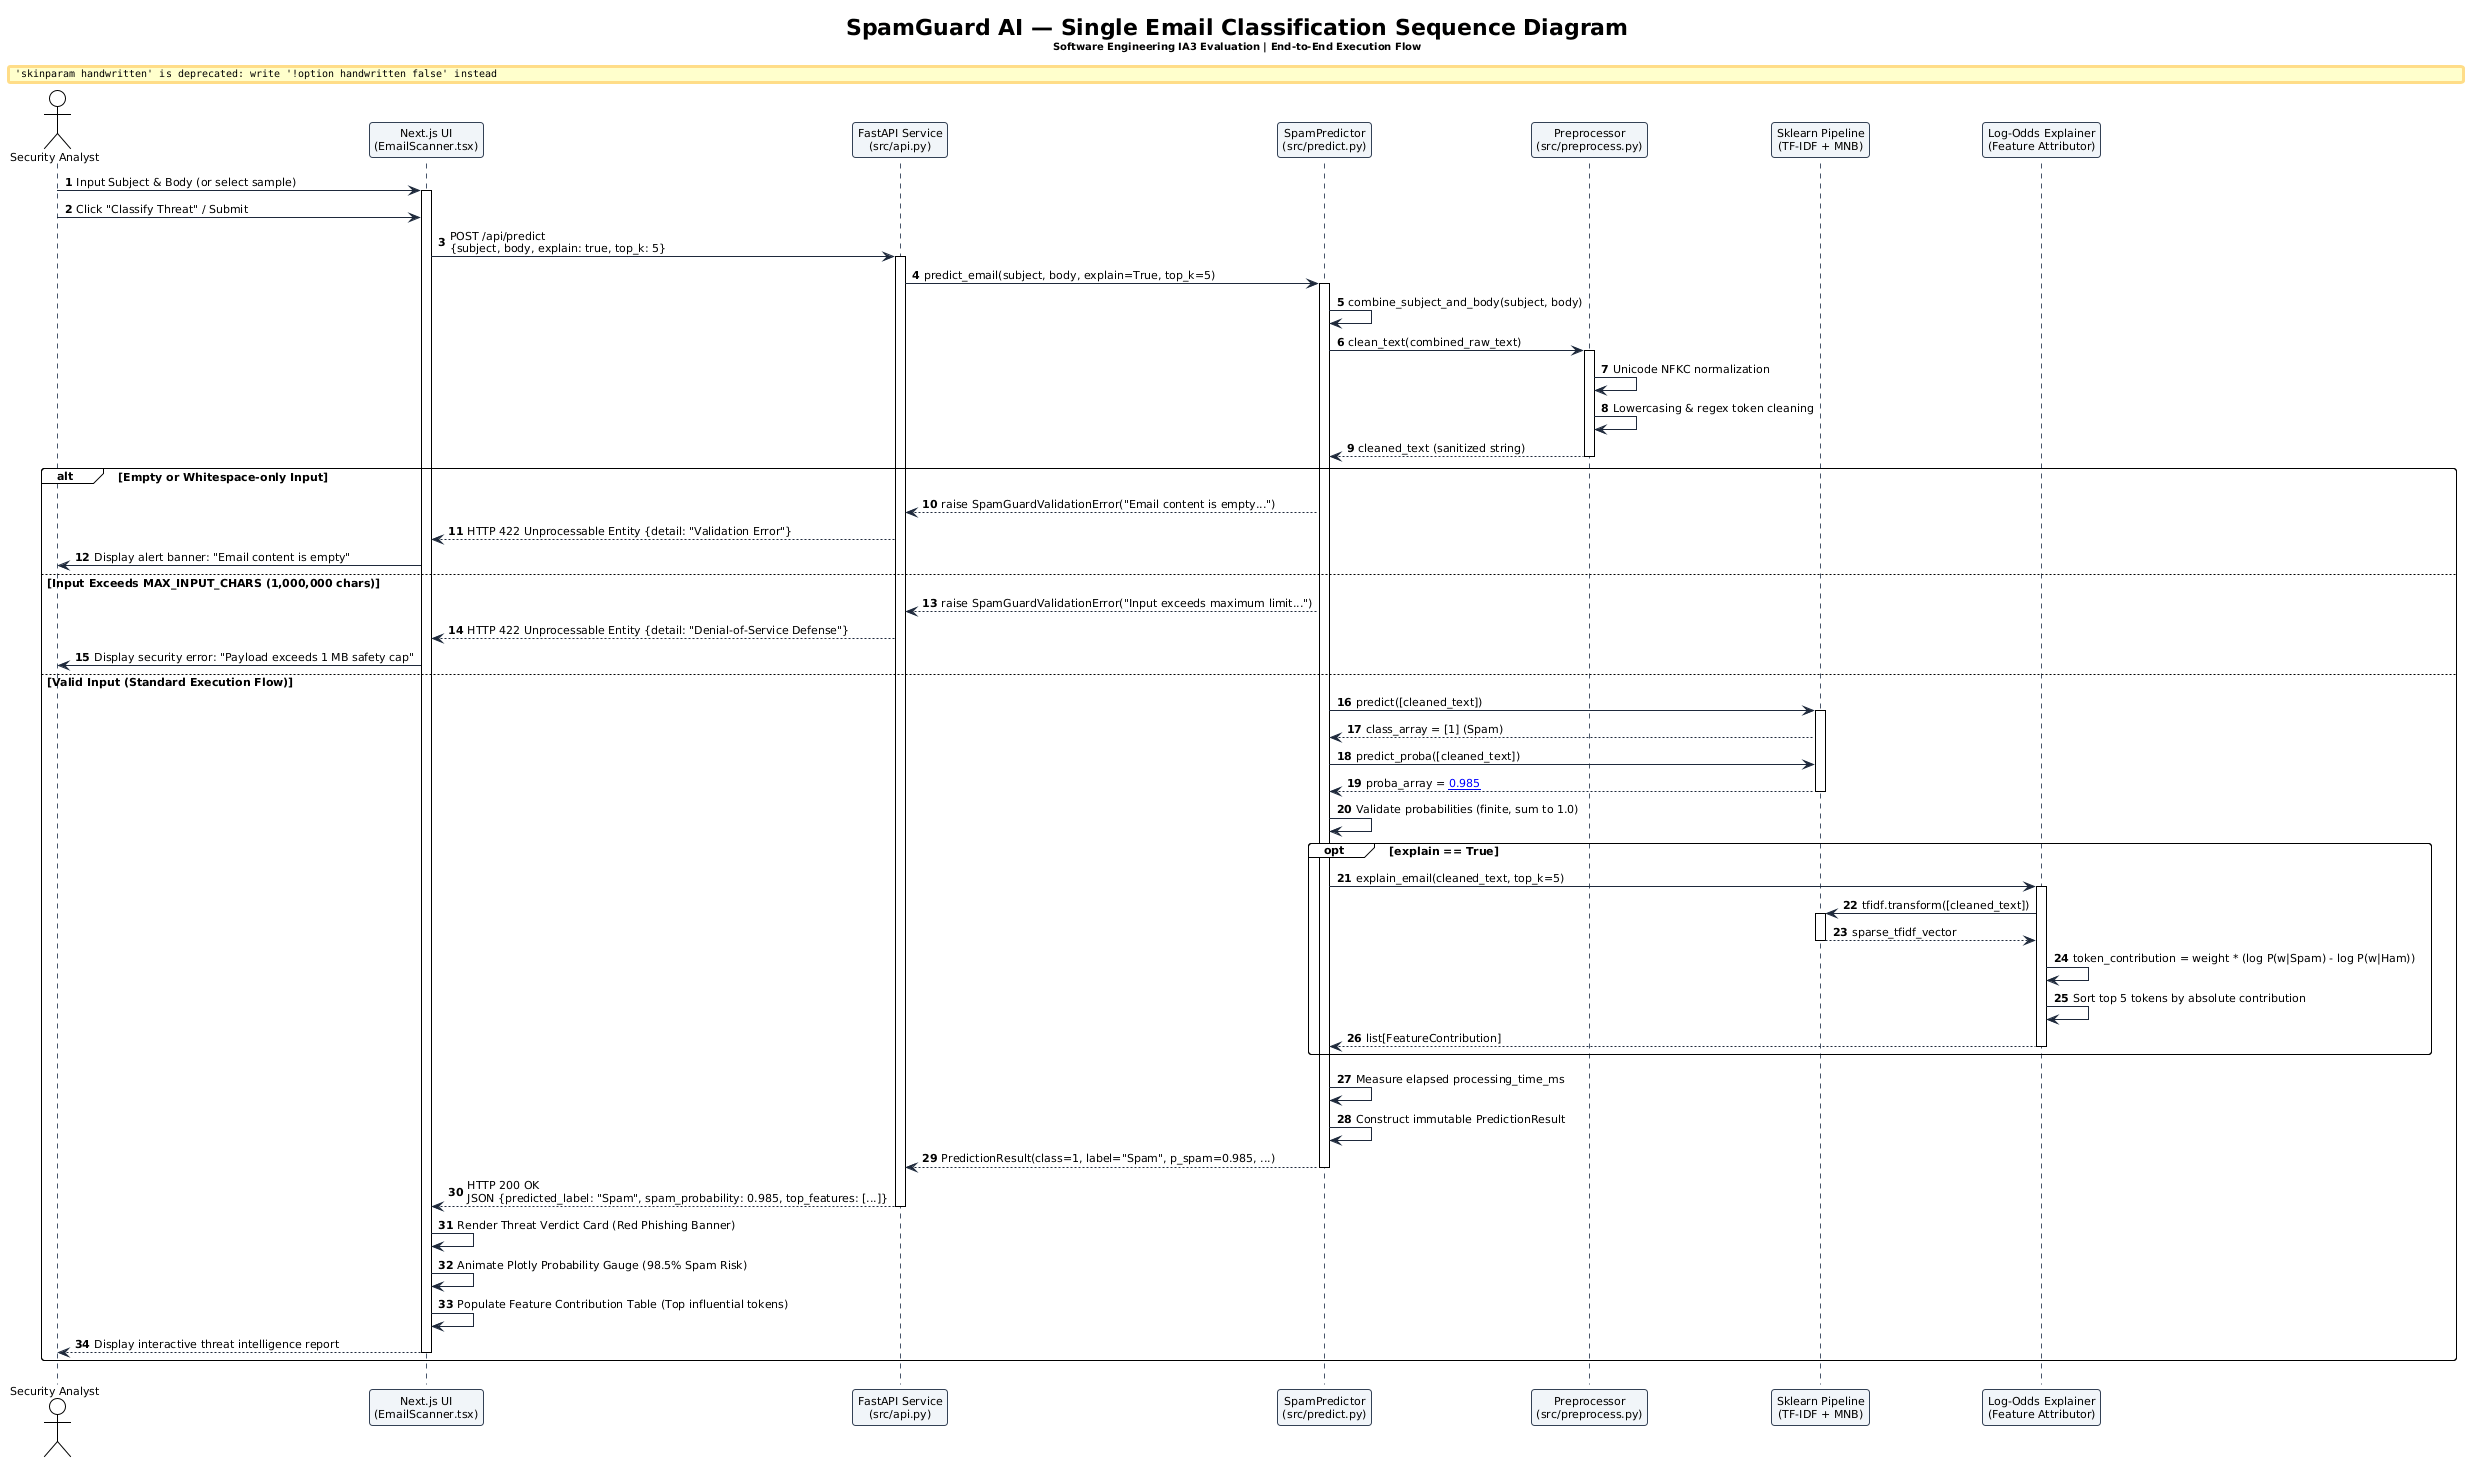

The diagram above was rendered by PlantUML. Its source (embedded in the PNG):
@startuml
!theme plain
skinparam backgroundColor #FFFFFF
skinparam handwritten false
skinparam roundcorner 6
skinparam shadowing false
skinparam defaultFontName "Segoe UI", Arial, sans-serif
skinparam defaultFontSize 11
skinparam sequenceArrowColor #1E293B
skinparam sequenceLifeLineBorderColor #475569
skinparam sequenceLifeLineBackgroundColor #F8FAFC
skinparam sequenceParticipantBorderColor #334155
skinparam sequenceParticipantBackgroundColor #F1F5F9

title <b>SpamGuard AI — Single Email Classification Sequence Diagram</b>\n<size:10>Software Engineering IA3 Evaluation | End-to-End Execution Flow</size>

autonumber

actor "Security Analyst" as User
participant "Next.js UI\n(EmailScanner.tsx)" as FE
participant "FastAPI Service\n(src/api.py)" as API
participant "SpamPredictor\n(src/predict.py)" as Engine
participant "Preprocessor\n(src/preprocess.py)" as Prep
participant "Sklearn Pipeline\n(TF-IDF + MNB)" as Pipe
participant "Log-Odds Explainer\n(Feature Attributor)" as Expl

User -> FE : Input Subject & Body (or select sample)
activate FE

User -> FE : Click "Classify Threat" / Submit
FE -> API : POST /api/predict\n{subject, body, explain: true, top_k: 5}
activate API

API -> Engine : predict_email(subject, body, explain=True, top_k=5)
activate Engine

Engine -> Engine : combine_subject_and_body(subject, body)
Engine -> Prep : clean_text(combined_raw_text)
activate Prep
Prep -> Prep : Unicode NFKC normalization
Prep -> Prep : Lowercasing & regex token cleaning
Prep --> Engine : cleaned_text (sanitized string)
deactivate Prep

alt Empty or Whitespace-only Input
    Engine --> API : raise SpamGuardValidationError("Email content is empty...")
    API --> FE : HTTP 422 Unprocessable Entity {detail: "Validation Error"}
    FE -> User : Display alert banner: "Email content is empty"
else Input Exceeds MAX_INPUT_CHARS (1,000,000 chars)
    Engine --> API : raise SpamGuardValidationError("Input exceeds maximum limit...")
    API --> FE : HTTP 422 Unprocessable Entity {detail: "Denial-of-Service Defense"}
    FE -> User : Display security error: "Payload exceeds 1 MB safety cap"
else Valid Input (Standard Execution Flow)
    Engine -> Pipe : predict([cleaned_text])
    activate Pipe
    Pipe --> Engine : class_array = [1] (Spam)
    
    Engine -> Pipe : predict_proba([cleaned_text])
    Pipe --> Engine : proba_array = [[0.015, 0.985]]
    deactivate Pipe

    Engine -> Engine : Validate probabilities (finite, sum to 1.0)
    
    opt explain == True
        Engine -> Expl : explain_email(cleaned_text, top_k=5)
        activate Expl
        Expl -> Pipe : tfidf.transform([cleaned_text])
        activate Pipe
        Pipe --> Expl : sparse_tfidf_vector
        deactivate Pipe
        Expl -> Expl : token_contribution = weight * (log P(w|Spam) - log P(w|Ham))
        Expl -> Expl : Sort top 5 tokens by absolute contribution
        Expl --> Engine : list[FeatureContribution]
        deactivate Expl
    end

    Engine -> Engine : Measure elapsed processing_time_ms
    Engine -> Engine : Construct immutable PredictionResult
    Engine --> API : PredictionResult(class=1, label="Spam", p_spam=0.985, ...)
    deactivate Engine

    API --> FE : HTTP 200 OK\nJSON {predicted_label: "Spam", spam_probability: 0.985, top_features: [...]}
    deactivate API

    FE -> FE : Render Threat Verdict Card (Red Phishing Banner)
    FE -> FE : Animate Plotly Probability Gauge (98.5% Spam Risk)
    FE -> FE : Populate Feature Contribution Table (Top influential tokens)
    FE --> User : Display interactive threat intelligence report
    deactivate FE
end
@enduml